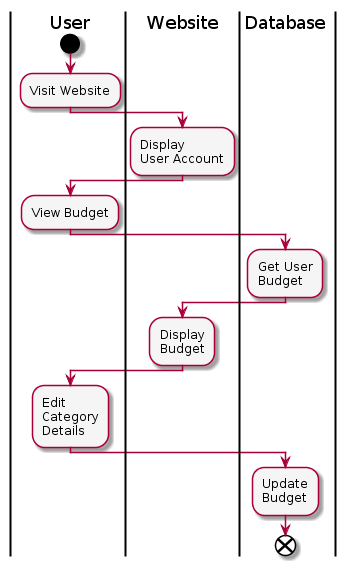

The diagram above was rendered by PlantUML. Its source (embedded in the PNG):
@startuml
skinparam backgroundColor white
skinparam activity {
  EndColor Black
  BackgroundColor WhiteSmoke
  FontName Arial
  SwimlaneWidth same
}


|User|
start
:Visit Website;
|Website|
:Display
User Account;
|User|
:View Budget;

|Database|
:Get User
Budget;
|Website|
:Display
Budget;

|User|
:Edit
Category
Details;

|Database|
:Update
Budget;
end
@enduml